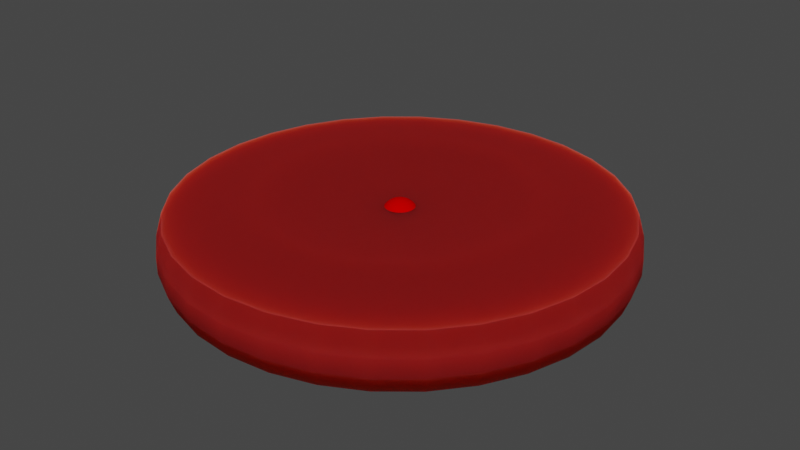 # Source: cushion.blend  (saved by Blender 3.0.42; exported with 4.5.12 LTS)
import bpy
from mathutils import Matrix  # noqa: F401  (used for matrix-valued properties, if any)

bpy.ops.wm.read_factory_settings(use_empty=True)
scene = bpy.context.scene
scene.name = 'Scene'

# ---- collections
col_collection = bpy.data.collections.new('Collection'); scene.collection.children.link(col_collection)

# ---- materials (node trees are filled in below, after node groups)
mat_material_001 = bpy.data.materials.new('Material.001')
mat_material_001.use_transparent_shadow = False
mat_material_002 = bpy.data.materials.new('Material.002')
mat_material_002.use_transparent_shadow = False

# ---- material node trees
mat_material_001.use_nodes = True; mat_material_001.node_tree.nodes.clear()
_N = mat_material_001.node_tree.nodes; _L = mat_material_001.node_tree.links
n0 = _N.new('ShaderNodeBsdfPrincipled'); n0.name = 'Principled BSDF'; n0.location = (10, 300)
n0.distribution = 'GGX'
n0.subsurface_method = 'RANDOM_WALK_SKIN'
n0.inputs[0].default_value = (0.2155, 0.007437, 0.007437, 1.0)
n0.inputs[2].default_value = 1.0
n0.inputs[3].default_value = 1.45
n0.inputs[8].default_value = 1.0
n0.inputs[10].default_value = 0.05091
n0.inputs[11].default_value = 1.01
n0.inputs[13].default_value = 0.06
n0.inputs[27].default_value = (0.0, 0.0, 0.0, 1.0)
n0.inputs[28].default_value = 1.0
n1 = _N.new('ShaderNodeOutputMaterial'); n1.name = 'Material Output'; n1.location = (300, 300)
_L.new(n0.outputs[0], n1.inputs[0])
n1.is_active_output = True
mat_material_002.use_nodes = True; mat_material_002.node_tree.nodes.clear()
_N = mat_material_002.node_tree.nodes; _L = mat_material_002.node_tree.links
n0 = _N.new('ShaderNodeBsdfPrincipled'); n0.name = 'Principled BSDF'; n0.location = (10, 300)
n0.distribution = 'GGX'
n0.subsurface_method = 'RANDOM_WALK_SKIN'
n0.inputs[0].default_value = (0.6504, 0.0, 0.0, 1.0)
n0.inputs[2].default_value = 1.0
n0.inputs[3].default_value = 1.45
n0.inputs[13].default_value = 0.0
n0.inputs[27].default_value = (0.0, 0.0, 0.0, 1.0)
n0.inputs[28].default_value = 1.0
n1 = _N.new('ShaderNodeOutputMaterial'); n1.name = 'Material Output'; n1.location = (300, 300)
_L.new(n0.outputs[0], n1.inputs[0])
n1.is_active_output = True

# ---- world
world_world = bpy.data.worlds.new('World'); scene.world = world_world
world_world.use_nodes = True; world_world.node_tree.nodes.clear()
_N = world_world.node_tree.nodes; _L = world_world.node_tree.links
n0 = _N.new('ShaderNodeOutputWorld'); n0.name = 'World Output'; n0.location = (300, 300)
n1 = _N.new('ShaderNodeBackground'); n1.name = 'Background'; n1.location = (10, 300)
n1.inputs[0].default_value = (0.05088, 0.05088, 0.05088, 1.0)
_L.new(n1.outputs[0], n0.inputs[0])
n0.is_active_output = True
world_world.color = (0.05088, 0.05088, 0.05088)
world_world.use_sun_shadow = False
world_world.sun_shadow_jitter_overblur = 0.0

# ---- meshes
me_cylinder = bpy.data.meshes.new('Cylinder')
me_cylinder.from_pydata([(0.0, 1.0, -1.0), (-1.514e-07, 0.06666, 0.9145), (0.1951, 0.9808, -1.0), (0.013, 0.06537, 0.9145), (0.3827, 0.9239, -1.0), (0.02551, 0.06158, 0.9145), (0.5556, 0.8315, -1.0), (0.03703, 0.05542, 0.9145), (0.7071, 0.7071, -1.0), (0.04713, 0.04713, 0.9145), (0.8315, 0.5556, -1.0), (0.05542, 0.03703, 0.9145), (0.9239, 0.3827, -1.0), (0.06158, 0.02551, 0.9145), (0.9808, 0.1951, -1.0), (0.06537, 0.013, 0.9145), (1.0, -4.371e-08, -1.0), (0.06666, -1.563e-07, 0.9145), (0.9808, -0.1951, -1.0), (0.06537, -0.013, 0.9145), (0.9239, -0.3827, -1.0), (0.06158, -0.02551, 0.9145), (0.8315, -0.5556, -1.0), (0.05542, -0.03703, 0.9145), (0.7071, -0.7071, -1.0), (0.04713, -0.04713, 0.9145), (0.5556, -0.8315, -1.0), (0.03703, -0.05542, 0.9145), (0.3827, -0.9239, -1.0), (0.02551, -0.06158, 0.9145), (0.1951, -0.9808, -1.0), (0.013, -0.06537, 0.9145), (-8.742e-08, -1.0, -1.0), (-1.537e-07, -0.06666, 0.9145), (-0.1951, -0.9808, -1.0), (-0.013, -0.06537, 0.9145), (-0.3827, -0.9239, -1.0), (-0.02551, -0.06158, 0.9145), (-0.5556, -0.8315, -1.0), (-0.03703, -0.05542, 0.9145), (-0.7071, -0.7071, -1.0), (-0.04713, -0.04713, 0.9145), (-0.8315, -0.5556, -1.0), (-0.05542, -0.03703, 0.9145), (-0.9239, -0.3827, -1.0), (-0.06158, -0.02551, 0.9145), (-0.9808, -0.1951, -1.0), (-0.06537, -0.013, 0.9145), (-1.0, 1.192e-08, -1.0), (-0.06666, -2.951e-10, 0.9145), (-0.9808, 0.1951, -1.0), (-0.06537, 0.013, 0.9145), (-0.9239, 0.3827, -1.0), (-0.06158, 0.02551, 0.9145), (-0.8315, 0.5556, -1.0), (-0.05542, 0.03703, 0.9145), (-0.7071, 0.7071, -1.0), (-0.04713, 0.04713, 0.9145), (-0.5556, 0.8315, -1.0), (-0.03703, 0.05542, 0.9145), (-0.3827, 0.9239, -1.0), (-0.02551, 0.06158, 0.9145), (-0.1951, 0.9808, -1.0), (-0.013, 0.06537, 0.9145), (0.1951, 0.9808, 1.0), (0.0, 1.0, 1.0), (0.3827, 0.9239, 1.0), (0.5556, 0.8315, 1.0), (0.7071, 0.7071, 1.0), (0.8315, 0.5556, 1.0), (0.9239, 0.3827, 1.0), (0.9808, 0.1951, 1.0), (1.0, -4.371e-08, 1.0), (0.9808, -0.1951, 1.0), (0.9239, -0.3827, 1.0), (0.8315, -0.5556, 1.0), (0.7071, -0.7071, 1.0), (0.5556, -0.8315, 1.0), (0.3827, -0.9239, 1.0), (0.1951, -0.9808, 1.0), (-8.742e-08, -1.0, 1.0), (-0.1951, -0.9808, 1.0), (-0.3827, -0.9239, 1.0), (-0.5556, -0.8315, 1.0), (-0.7071, -0.7071, 1.0), (-0.8315, -0.5556, 1.0), (-0.9239, -0.3827, 1.0), (-0.9808, -0.1951, 1.0), (-1.0, 1.192e-08, 1.0), (-0.9808, 0.1951, 1.0), (-0.9239, 0.3827, 1.0), (-0.8315, 0.5556, 1.0), (-0.7071, 0.7071, 1.0), (-0.5556, 0.8315, 1.0), (-0.3827, 0.9239, 1.0), (-0.1951, 0.9808, 1.0), (0.1951, 0.9808, 1.0), (0.0, 1.0, 1.0), (0.3827, 0.9239, 1.0), (0.5556, 0.8315, 1.0), (0.7071, 0.7071, 1.0), (0.8315, 0.5556, 1.0), (0.9239, 0.3827, 1.0), (0.9808, 0.1951, 1.0), (1.0, -4.371e-08, 1.0), (0.9808, -0.1951, 1.0), (0.9239, -0.3827, 1.0), (0.8315, -0.5556, 1.0), (0.7071, -0.7071, 1.0), (0.5556, -0.8315, 1.0), (0.3827, -0.9239, 1.0), (0.1951, -0.9808, 1.0), (-8.742e-08, -1.0, 1.0), (-0.1951, -0.9808, 1.0), (-0.3827, -0.9239, 1.0), (-0.5556, -0.8315, 1.0), (-0.7071, -0.7071, 1.0), (-0.8315, -0.5556, 1.0), (-0.9239, -0.3827, 1.0), (-0.9808, -0.1951, 1.0), (-1.0, 1.192e-08, 1.0), (-0.9808, 0.1951, 1.0), (-0.9239, 0.3827, 1.0), (-0.8315, 0.5556, 1.0), (-0.7071, 0.7071, 1.0), (-0.5556, 0.8315, 1.0), (-0.3827, 0.9239, 1.0), (-0.1951, 0.9808, 1.0), (0.1191, 0.599, 1.398), (-4.954e-08, 0.6107, 1.398), (0.2337, 0.5642, 1.398), (0.3393, 0.5078, 1.398), (0.4319, 0.4319, 1.398), (0.5078, 0.3393, 1.398), (0.5642, 0.2337, 1.398), (0.599, 0.1191, 1.398), (0.6107, -3.205e-08, 1.398), (0.599, -0.1191, 1.398), (0.5642, -0.2337, 1.398), (0.5078, -0.3393, 1.398), (0.4319, -0.4319, 1.398), (0.3393, -0.5078, 1.398), (0.2337, -0.5642, 1.398), (0.1191, -0.599, 1.398), (-6.411e-08, -0.6107, 1.398), (-0.1191, -0.599, 1.398), (-0.2337, -0.5642, 1.398), (-0.3393, -0.5078, 1.398), (-0.4319, -0.4319, 1.398), (-0.5078, -0.3393, 1.398), (-0.5642, -0.2337, 1.398), (-0.599, -0.1191, 1.398), (-0.6107, 1.192e-08, 1.398), (-0.599, 0.1191, 1.398), (-0.5642, 0.2337, 1.398), (-0.5078, 0.3393, 1.398), (-0.4319, 0.4319, 1.398), (-0.3393, 0.5078, 1.398), (-0.2337, 0.5642, 1.398), (-0.1191, 0.599, 1.398), (1.519e-08, 1.03, -0.3865), (0.2009, 1.01, -0.3865), (0.3942, 0.9516, -0.3865), (0.5722, 0.8564, -0.3865), (0.7283, 0.7283, -0.3865), (0.8564, 0.5722, -0.3865), (0.9516, 0.3942, -0.3865), (1.01, 0.2009, -0.3865), (1.03, -4.49e-08, -0.3865), (1.01, -0.2009, -0.3865), (0.9516, -0.3942, -0.3865), (0.8564, -0.5722, -0.3865), (0.7283, -0.7283, -0.3865), (0.5722, -0.8564, -0.3865), (0.3942, -0.9516, -0.3865), (0.2009, -1.01, -0.3865), (-1.047e-07, -1.03, -0.3865), (-0.2009, -1.01, -0.3865), (-0.3942, -0.9516, -0.3865), (-0.5722, -0.8564, -0.3865), (-0.7283, -0.7283, -0.3865), (-0.8564, -0.5722, -0.3865), (-0.9516, -0.3942, -0.3865), (-1.01, -0.2009, -0.3865), (-1.03, 1.241e-08, -0.3865), (-1.01, 0.2009, -0.3865), (-0.9516, 0.3942, -0.3865), (-0.8564, 0.5722, -0.3865), (-0.7283, 0.7283, -0.3865), (-0.5722, 0.8564, -0.3865), (-0.3942, 0.9516, -0.3865), (-0.2009, 1.01, -0.3865), (1.519e-08, 1.03, 0.1917), (0.2009, 1.01, 0.1917), (0.3942, 0.9516, 0.1917), (0.5722, 0.8564, 0.1917), (0.7283, 0.7283, 0.1917), (0.8564, 0.5722, 0.1917), (0.9516, 0.3942, 0.1917), (1.01, 0.2009, 0.1917), (1.03, -4.49e-08, 0.1917), (1.01, -0.2009, 0.1917), (0.9516, -0.3942, 0.1917), (0.8564, -0.5722, 0.1917), (0.7283, -0.7283, 0.1917), (0.5722, -0.8564, 0.1917), (0.3942, -0.9516, 0.1917), (0.2009, -1.01, 0.1917), (-1.047e-07, -1.03, 0.1917), (-0.2009, -1.01, 0.1917), (-0.3942, -0.9516, 0.1917), (-0.5722, -0.8564, 0.1917), (-0.7283, -0.7283, 0.1917), (-0.8564, -0.5722, 0.1917), (-0.9516, -0.3942, 0.1917), (-1.01, -0.2009, 0.1917), (-1.03, 1.241e-08, 0.1917), (-1.01, 0.2009, 0.1917), (-0.9516, 0.3942, 0.1917), (-0.8564, 0.5722, 0.1917), (-0.7283, 0.7283, 0.1917), (-0.5722, 0.8564, 0.1917), (-0.3942, 0.9516, 0.1917), (-0.2009, 1.01, 0.1917)], [], [(192, 65, 64, 193), (193, 64, 66, 194), (194, 66, 67, 195), (195, 67, 68, 196), (196, 68, 69, 197), (197, 69, 70, 198), (198, 70, 71, 199), (199, 71, 72, 200), (200, 72, 73, 201), (201, 73, 74, 202), (202, 74, 75, 203), (203, 75, 76, 204), (204, 76, 77, 205), (205, 77, 78, 206), (206, 78, 79, 207), (207, 79, 80, 208), (208, 80, 81, 209), (209, 81, 82, 210), (210, 82, 83, 211), (211, 83, 84, 212), (212, 84, 85, 213), (213, 85, 86, 214), (214, 86, 87, 215), (215, 87, 88, 216), (216, 88, 89, 217), (217, 89, 90, 218), (218, 90, 91, 219), (219, 91, 92, 220), (220, 92, 93, 221), (221, 93, 94, 222), (3, 1, 63, 61, 59, 57, 55, 53, 51, 49, 47, 45, 43, 41, 39, 37, 35, 33, 31, 29, 27, 25, 23, 21, 19, 17, 15, 13, 11, 9, 7, 5), (222, 94, 95, 223), (223, 95, 65, 192), (0, 2, 4, 6, 8, 10, 12, 14, 16, 18, 20, 22, 24, 26, 28, 30, 32, 34, 36, 38, 40, 42, 44, 46, 48, 50, 52, 54, 56, 58, 60, 62), (97, 96, 64, 65), (96, 98, 66, 64), (98, 99, 67, 66), (99, 100, 68, 67), (100, 101, 69, 68), (101, 102, 70, 69), (102, 103, 71, 70), (103, 104, 72, 71), (104, 105, 73, 72), (105, 106, 74, 73), (106, 107, 75, 74), (107, 108, 76, 75), (108, 109, 77, 76), (109, 110, 78, 77), (110, 111, 79, 78), (111, 112, 80, 79), (112, 113, 81, 80), (113, 114, 82, 81), (114, 115, 83, 82), (115, 116, 84, 83), (116, 117, 85, 84), (117, 118, 86, 85), (118, 119, 87, 86), (119, 120, 88, 87), (120, 121, 89, 88), (121, 122, 90, 89), (122, 123, 91, 90), (123, 124, 92, 91), (124, 125, 93, 92), (125, 126, 94, 93), (126, 127, 95, 94), (127, 97, 65, 95), (129, 128, 96, 97), (128, 130, 98, 96), (130, 131, 99, 98), (131, 132, 100, 99), (132, 133, 101, 100), (133, 134, 102, 101), (134, 135, 103, 102), (135, 136, 104, 103), (136, 137, 105, 104), (137, 138, 106, 105), (138, 139, 107, 106), (139, 140, 108, 107), (140, 141, 109, 108), (141, 142, 110, 109), (142, 143, 111, 110), (143, 144, 112, 111), (144, 145, 113, 112), (145, 146, 114, 113), (146, 147, 115, 114), (147, 148, 116, 115), (148, 149, 117, 116), (149, 150, 118, 117), (150, 151, 119, 118), (151, 152, 120, 119), (152, 153, 121, 120), (153, 154, 122, 121), (154, 155, 123, 122), (155, 156, 124, 123), (156, 157, 125, 124), (157, 158, 126, 125), (158, 159, 127, 126), (159, 129, 97, 127), (1, 3, 128, 129), (3, 5, 130, 128), (5, 7, 131, 130), (7, 9, 132, 131), (9, 11, 133, 132), (11, 13, 134, 133), (13, 15, 135, 134), (15, 17, 136, 135), (17, 19, 137, 136), (19, 21, 138, 137), (21, 23, 139, 138), (23, 25, 140, 139), (25, 27, 141, 140), (27, 29, 142, 141), (29, 31, 143, 142), (31, 33, 144, 143), (33, 35, 145, 144), (35, 37, 146, 145), (37, 39, 147, 146), (39, 41, 148, 147), (41, 43, 149, 148), (43, 45, 150, 149), (45, 47, 151, 150), (47, 49, 152, 151), (49, 51, 153, 152), (51, 53, 154, 153), (53, 55, 155, 154), (55, 57, 156, 155), (57, 59, 157, 156), (59, 61, 158, 157), (61, 63, 159, 158), (63, 1, 129, 159), (62, 191, 160, 0), (60, 190, 191, 62), (58, 189, 190, 60), (56, 188, 189, 58), (54, 187, 188, 56), (52, 186, 187, 54), (50, 185, 186, 52), (48, 184, 185, 50), (46, 183, 184, 48), (44, 182, 183, 46), (42, 181, 182, 44), (40, 180, 181, 42), (38, 179, 180, 40), (36, 178, 179, 38), (34, 177, 178, 36), (32, 176, 177, 34), (30, 175, 176, 32), (28, 174, 175, 30), (26, 173, 174, 28), (24, 172, 173, 26), (22, 171, 172, 24), (20, 170, 171, 22), (18, 169, 170, 20), (16, 168, 169, 18), (14, 167, 168, 16), (12, 166, 167, 14), (10, 165, 166, 12), (8, 164, 165, 10), (6, 163, 164, 8), (4, 162, 163, 6), (2, 161, 162, 4), (0, 160, 161, 2), (191, 223, 192, 160), (190, 222, 223, 191), (189, 221, 222, 190), (188, 220, 221, 189), (187, 219, 220, 188), (186, 218, 219, 187), (185, 217, 218, 186), (184, 216, 217, 185), (183, 215, 216, 184), (182, 214, 215, 183), (181, 213, 214, 182), (180, 212, 213, 181), (179, 211, 212, 180), (178, 210, 211, 179), (177, 209, 210, 178), (176, 208, 209, 177), (175, 207, 208, 176), (174, 206, 207, 175), (173, 205, 206, 174), (172, 204, 205, 173), (171, 203, 204, 172), (170, 202, 203, 171), (169, 201, 202, 170), (168, 200, 201, 169), (167, 199, 200, 168), (166, 198, 199, 167), (165, 197, 198, 166), (164, 196, 197, 165), (163, 195, 196, 164), (162, 194, 195, 163), (161, 193, 194, 162), (160, 192, 193, 161)])
me_cylinder.polygons.foreach_set('use_smooth', [True] * 194)
_uv = me_cylinder.uv_layers.new(name='UVMap')
_uv.uv.foreach_set('vector', [1.0, 0.7979, 1.0, 1.0, 0.9688, 1.0, 0.9687, 0.7979, 0.9687, 0.7979, 0.9688, 1.0, 0.9375, 1.0, 0.9375, 0.7979, 0.9375, 0.7979, 0.9375, 1.0, 0.9062, 1.0, 0.9062, 0.7979, 0.9062, 0.7979, 0.9062, 1.0, 0.875, 1.0, 0.875, 0.7979, 0.875, 0.7979, 0.875, 1.0, 0.8438, 1.0, 0.8438, 0.7979, 0.8438, 0.7979, 0.8438, 1.0, 0.8125, 1.0, 0.8125, 0.7979, 0.8125, 0.7979, 0.8125, 1.0, 0.7812, 1.0, 0.7812, 0.7979, 0.7812, 0.7979, 0.7812, 1.0, 0.75, 1.0, 0.75, 0.7979, 0.75, 0.7979, 0.75, 1.0, 0.7188, 1.0, 0.7188, 0.7979, 0.7188, 0.7979, 0.7188, 1.0, 0.6875, 1.0, 0.6875, 0.7979, 0.6875, 0.7979, 0.6875, 1.0, 0.6562, 1.0, 0.6562, 0.7979, 0.6562, 0.7979, 0.6562, 1.0, 0.625, 1.0, 0.625, 0.7979, 0.625, 0.7979, 0.625, 1.0, 0.5938, 1.0, 0.5938, 0.7979, 0.5938, 0.7979, 0.5938, 1.0, 0.5625, 1.0, 0.5625, 0.7979, 0.5625, 0.7979, 0.5625, 1.0, 0.5312, 1.0, 0.5312, 0.7979, 0.5312, 0.7979, 0.5312, 1.0, 0.5, 1.0, 0.5, 0.7979, 0.5, 0.7979, 0.5, 1.0, 0.4688, 1.0, 0.4688, 0.7979, 0.4688, 0.7979, 0.4688, 1.0, 0.4375, 1.0, 0.4375, 0.7979, 0.4375, 0.7979, 0.4375, 1.0, 0.4062, 1.0, 0.4062, 0.7979, 0.4062, 0.7979, 0.4062, 1.0, 0.375, 1.0, 0.375, 0.7979, 0.375, 0.7979, 0.375, 1.0, 0.3438, 1.0, 0.3438, 0.7979, 0.3438, 0.7979, 0.3438, 1.0, 0.3125, 1.0, 0.3125, 0.7979, 0.3125, 0.7979, 0.3125, 1.0, 0.2812, 1.0, 0.2812, 0.7979, 0.2812, 0.7979, 0.2812, 1.0, 0.25, 1.0, 0.25, 0.7979, 0.25, 0.7979, 0.25, 1.0, 0.2188, 1.0, 0.2188, 0.7979, 0.2188, 0.7979, 0.2188, 1.0, 0.1875, 1.0, 0.1875, 0.7979, 0.1875, 0.7979, 0.1875, 1.0, 0.1562, 1.0, 0.1562, 0.7979, 0.1562, 0.7979, 0.1562, 1.0, 0.125, 1.0, 0.125, 0.7979, 0.125, 0.7979, 0.125, 1.0, 0.09375, 1.0, 0.09375, 0.7979, 0.09375, 0.7979, 0.09375, 1.0, 0.0625, 1.0, 0.0625, 0.7979, 0.2531, 0.2657, 0.25, 0.266, 0.2469, 0.2657, 0.2439, 0.2648, 0.2411, 0.2633, 0.2387, 0.2613, 0.2367, 0.2589, 0.2352, 0.2561, 0.2343, 0.2531, 0.234, 0.25, 0.2343, 0.2469, 0.2352, 0.2439, 0.2367, 0.2411, 0.2387, 0.2387, 0.2411, 0.2367, 0.2439, 0.2352, 0.2469, 0.2343, 0.25, 0.234, 0.2531, 0.2343, 0.2561, 0.2352, 0.2589, 0.2367, 0.2613, 0.2387, 0.2633, 0.2411, 0.2648, 0.2439, 0.2657, 0.2469, 0.266, 0.25, 0.2657, 0.2531, 0.2648, 0.2561, 0.2633, 0.2589, 0.2613, 0.2613, 0.2589, 0.2633, 0.2561, 0.2648, 0.0625, 0.7979, 0.0625, 1.0, 0.03125, 1.0, 0.03125, 0.7979, 0.03125, 0.7979, 0.03125, 1.0, 0.0, 1.0, 0.0, 0.7979, 0.75, 0.49, 0.7968, 0.4854, 0.8418, 0.4717, 0.8833, 0.4496, 0.9197, 0.4197, 0.9496, 0.3833, 0.9717, 0.3418, 0.9854, 0.2968, 0.99, 0.25, 0.9854, 0.2032, 0.9717, 0.1582, 0.9496, 0.1167, 0.9197, 0.08029, 0.8833, 0.05045, 0.8418, 0.02827, 0.7968, 0.01461, 0.75, 0.01, 0.7032, 0.01461, 0.6582, 0.02827, 0.6167, 0.05045, 0.5803, 0.08029, 0.5504, 0.1167, 0.5283, 0.1582, 0.5146, 0.2032, 0.51, 0.25, 0.5146, 0.2968, 0.5283, 0.3418, 0.5504, 0.3833, 0.5803, 0.4197, 0.6167, 0.4496, 0.6582, 0.4717, 0.7032, 0.4854, 0.25, 0.49, 0.2968, 0.4854, 0.2968, 0.4854, 0.25, 0.49, 0.2968, 0.4854, 0.3418, 0.4717, 0.3418, 0.4717, 0.2968, 0.4854, 0.3418, 0.4717, 0.3833, 0.4496, 0.3833, 0.4496, 0.3418, 0.4717, 0.3833, 0.4496, 0.4197, 0.4197, 0.4197, 0.4197, 0.3833, 0.4496, 0.4197, 0.4197, 0.4496, 0.3833, 0.4496, 0.3833, 0.4197, 0.4197, 0.4496, 0.3833, 0.4717, 0.3418, 0.4717, 0.3418, 0.4496, 0.3833, 0.4717, 0.3418, 0.4854, 0.2968, 0.4854, 0.2968, 0.4717, 0.3418, 0.4854, 0.2968, 0.49, 0.25, 0.49, 0.25, 0.4854, 0.2968, 0.49, 0.25, 0.4854, 0.2032, 0.4854, 0.2032, 0.49, 0.25, 0.4854, 0.2032, 0.4717, 0.1582, 0.4717, 0.1582, 0.4854, 0.2032, 0.4717, 0.1582, 0.4496, 0.1167, 0.4496, 0.1167, 0.4717, 0.1582, 0.4496, 0.1167, 0.4197, 0.08029, 0.4197, 0.08029, 0.4496, 0.1167, 0.4197, 0.08029, 0.3833, 0.05045, 0.3833, 0.05045, 0.4197, 0.08029, 0.3833, 0.05045, 0.3418, 0.02827, 0.3418, 0.02827, 0.3833, 0.05045, 0.3418, 0.02827, 0.2968, 0.01461, 0.2968, 0.01461, 0.3418, 0.02827, 0.2968, 0.01461, 0.25, 0.01, 0.25, 0.01, 0.2968, 0.01461, 0.25, 0.01, 0.2032, 0.01461, 0.2032, 0.01461, 0.25, 0.01, 0.2032, 0.01461, 0.1582, 0.02827, 0.1582, 0.02827, 0.2032, 0.01461, 0.1582, 0.02827, 0.1167, 0.05045, 0.1167, 0.05045, 0.1582, 0.02827, 0.1167, 0.05045, 0.08029, 0.08029, 0.08029, 0.08029, 0.1167, 0.05045, 0.08029, 0.08029, 0.05045, 0.1167, 0.05045, 0.1167, 0.08029, 0.08029, 0.05045, 0.1167, 0.02827, 0.1582, 0.02827, 0.1582, 0.05045, 0.1167, 0.02827, 0.1582, 0.01461, 0.2032, 0.01461, 0.2032, 0.02827, 0.1582, 0.01461, 0.2032, 0.01, 0.25, 0.01, 0.25, 0.01461, 0.2032, 0.01, 0.25, 0.01461, 0.2968, 0.01461, 0.2968, 0.01, 0.25, 0.01461, 0.2968, 0.02827, 0.3418, 0.02827, 0.3418, 0.01461, 0.2968, 0.02827, 0.3418, 0.05045, 0.3833, 0.05045, 0.3833, 0.02827, 0.3418, 0.05045, 0.3833, 0.08029, 0.4197, 0.08029, 0.4197, 0.05045, 0.3833, 0.08029, 0.4197, 0.1167, 0.4496, 0.1167, 0.4496, 0.08029, 0.4197, 0.1167, 0.4496, 0.1582, 0.4717, 0.1582, 0.4717, 0.1167, 0.4496, 0.1582, 0.4717, 0.2032, 0.4854, 0.2032, 0.4854, 0.1582, 0.4717, 0.2032, 0.4854, 0.25, 0.49, 0.25, 0.49, 0.2032, 0.4854, 0.25, 0.3966, 0.2786, 0.3938, 0.2968, 0.4854, 0.25, 0.49, 0.2786, 0.3938, 0.3061, 0.3854, 0.3418, 0.4717, 0.2968, 0.4854, 0.3061, 0.3854, 0.3314, 0.3719, 0.3833, 0.4496, 0.3418, 0.4717, 0.3314, 0.3719, 0.3536, 0.3536, 0.4197, 0.4197, 0.3833, 0.4496, 0.3536, 0.3536, 0.3719, 0.3314, 0.4496, 0.3833, 0.4197, 0.4197, 0.3719, 0.3314, 0.3854, 0.3061, 0.4717, 0.3418, 0.4496, 0.3833, 0.3854, 0.3061, 0.3938, 0.2786, 0.4854, 0.2968, 0.4717, 0.3418, 0.3938, 0.2786, 0.3966, 0.25, 0.49, 0.25, 0.4854, 0.2968, 0.3966, 0.25, 0.3938, 0.2214, 0.4854, 0.2032, 0.49, 0.25, 0.3938, 0.2214, 0.3854, 0.1939, 0.4717, 0.1582, 0.4854, 0.2032, 0.3854, 0.1939, 0.3719, 0.1686, 0.4496, 0.1167, 0.4717, 0.1582, 0.3719, 0.1686, 0.3536, 0.1464, 0.4197, 0.08029, 0.4496, 0.1167, 0.3536, 0.1464, 0.3314, 0.1281, 0.3833, 0.05045, 0.4197, 0.08029, 0.3314, 0.1281, 0.3061, 0.1146, 0.3418, 0.02827, 0.3833, 0.05045, 0.3061, 0.1146, 0.2786, 0.1062, 0.2968, 0.01461, 0.3418, 0.02827, 0.2786, 0.1062, 0.25, 0.1034, 0.25, 0.01, 0.2968, 0.01461, 0.25, 0.1034, 0.2214, 0.1062, 0.2032, 0.01461, 0.25, 0.01, 0.2214, 0.1062, 0.1939, 0.1146, 0.1582, 0.02827, 0.2032, 0.01461, 0.1939, 0.1146, 0.1686, 0.1281, 0.1167, 0.05045, 0.1582, 0.02827, 0.1686, 0.1281, 0.1464, 0.1464, 0.08029, 0.08029, 0.1167, 0.05045, 0.1464, 0.1464, 0.1281, 0.1686, 0.05045, 0.1167, 0.08029, 0.08029, 0.1281, 0.1686, 0.1146, 0.1939, 0.02827, 0.1582, 0.05045, 0.1167, 0.1146, 0.1939, 0.1062, 0.2214, 0.01461, 0.2032, 0.02827, 0.1582, 0.1062, 0.2214, 0.1034, 0.25, 0.01, 0.25, 0.01461, 0.2032, 0.1034, 0.25, 0.1062, 0.2786, 0.01461, 0.2968, 0.01, 0.25, 0.1062, 0.2786, 0.1146, 0.3061, 0.02827, 0.3418, 0.01461, 0.2968, 0.1146, 0.3061, 0.1281, 0.3314, 0.05045, 0.3833, 0.02827, 0.3418, 0.1281, 0.3314, 0.1464, 0.3536, 0.08029, 0.4197, 0.05045, 0.3833, 0.1464, 0.3536, 0.1686, 0.3719, 0.1167, 0.4496, 0.08029, 0.4197, 0.1686, 0.3719, 0.1939, 0.3854, 0.1582, 0.4717, 0.1167, 0.4496, 0.1939, 0.3854, 0.2214, 0.3938, 0.2032, 0.4854, 0.1582, 0.4717, 0.2214, 0.3938, 0.25, 0.3966, 0.25, 0.49, 0.2032, 0.4854, 0.25, 0.266, 0.2531, 0.2657, 0.2786, 0.3938, 0.25, 0.3966, 0.2531, 0.2657, 0.2561, 0.2648, 0.3061, 0.3854, 0.2786, 0.3938, 0.2561, 0.2648, 0.2589, 0.2633, 0.3314, 0.3719, 0.3061, 0.3854, 0.2589, 0.2633, 0.2613, 0.2613, 0.3536, 0.3536, 0.3314, 0.3719, 0.2613, 0.2613, 0.2633, 0.2589, 0.3719, 0.3314, 0.3536, 0.3536, 0.2633, 0.2589, 0.2648, 0.2561, 0.3854, 0.3061, 0.3719, 0.3314, 0.2648, 0.2561, 0.2657, 0.2531, 0.3938, 0.2786, 0.3854, 0.3061, 0.2657, 0.2531, 0.266, 0.25, 0.3966, 0.25, 0.3938, 0.2786, 0.266, 0.25, 0.2657, 0.2469, 0.3938, 0.2214, 0.3966, 0.25, 0.2657, 0.2469, 0.2648, 0.2439, 0.3854, 0.1939, 0.3938, 0.2214, 0.2648, 0.2439, 0.2633, 0.2411, 0.3719, 0.1686, 0.3854, 0.1939, 0.2633, 0.2411, 0.2613, 0.2387, 0.3536, 0.1464, 0.3719, 0.1686, 0.2613, 0.2387, 0.2589, 0.2367, 0.3314, 0.1281, 0.3536, 0.1464, 0.2589, 0.2367, 0.2561, 0.2352, 0.3061, 0.1146, 0.3314, 0.1281, 0.2561, 0.2352, 0.2531, 0.2343, 0.2786, 0.1062, 0.3061, 0.1146, 0.2531, 0.2343, 0.25, 0.234, 0.25, 0.1034, 0.2786, 0.1062, 0.25, 0.234, 0.2469, 0.2343, 0.2214, 0.1062, 0.25, 0.1034, 0.2469, 0.2343, 0.2439, 0.2352, 0.1939, 0.1146, 0.2214, 0.1062, 0.2439, 0.2352, 0.2411, 0.2367, 0.1686, 0.1281, 0.1939, 0.1146, 0.2411, 0.2367, 0.2387, 0.2387, 0.1464, 0.1464, 0.1686, 0.1281, 0.2387, 0.2387, 0.2367, 0.2411, 0.1281, 0.1686, 0.1464, 0.1464, 0.2367, 0.2411, 0.2352, 0.2439, 0.1146, 0.1939, 0.1281, 0.1686, 0.2352, 0.2439, 0.2343, 0.2469, 0.1062, 0.2214, 0.1146, 0.1939, 0.2343, 0.2469, 0.234, 0.25, 0.1034, 0.25, 0.1062, 0.2214, 0.234, 0.25, 0.2343, 0.2531, 0.1062, 0.2786, 0.1034, 0.25, 0.2343, 0.2531, 0.2352, 0.2561, 0.1146, 0.3061, 0.1062, 0.2786, 0.2352, 0.2561, 0.2367, 0.2589, 0.1281, 0.3314, 0.1146, 0.3061, 0.2367, 0.2589, 0.2387, 0.2613, 0.1464, 0.3536, 0.1281, 0.3314, 0.2387, 0.2613, 0.2411, 0.2633, 0.1686, 0.3719, 0.1464, 0.3536, 0.2411, 0.2633, 0.2439, 0.2648, 0.1939, 0.3854, 0.1686, 0.3719, 0.2439, 0.2648, 0.2469, 0.2657, 0.2214, 0.3938, 0.1939, 0.3854, 0.2469, 0.2657, 0.25, 0.266, 0.25, 0.3966, 0.2214, 0.3938, 0.03125, 0.5, 0.03125, 0.6534, 0.0, 0.6534, 0.0, 0.5, 0.0625, 0.5, 0.0625, 0.6534, 0.03125, 0.6534, 0.03125, 0.5, 0.09375, 0.5, 0.09375, 0.6534, 0.0625, 0.6534, 0.0625, 0.5, 0.125, 0.5, 0.125, 0.6534, 0.09375, 0.6534, 0.09375, 0.5, 0.1562, 0.5, 0.1562, 0.6534, 0.125, 0.6534, 0.125, 0.5, 0.1875, 0.5, 0.1875, 0.6534, 0.1562, 0.6534, 0.1562, 0.5, 0.2188, 0.5, 0.2188, 0.6534, 0.1875, 0.6534, 0.1875, 0.5, 0.25, 0.5, 0.25, 0.6534, 0.2188, 0.6534, 0.2188, 0.5, 0.2812, 0.5, 0.2812, 0.6534, 0.25, 0.6534, 0.25, 0.5, 0.3125, 0.5, 0.3125, 0.6534, 0.2812, 0.6534, 0.2812, 0.5, 0.3438, 0.5, 0.3438, 0.6534, 0.3125, 0.6534, 0.3125, 0.5, 0.375, 0.5, 0.375, 0.6534, 0.3438, 0.6534, 0.3438, 0.5, 0.4062, 0.5, 0.4062, 0.6534, 0.375, 0.6534, 0.375, 0.5, 0.4375, 0.5, 0.4375, 0.6534, 0.4062, 0.6534, 0.4062, 0.5, 0.4688, 0.5, 0.4688, 0.6534, 0.4375, 0.6534, 0.4375, 0.5, 0.5, 0.5, 0.5, 0.6534, 0.4688, 0.6534, 0.4688, 0.5, 0.5312, 0.5, 0.5312, 0.6534, 0.5, 0.6534, 0.5, 0.5, 0.5625, 0.5, 0.5625, 0.6534, 0.5312, 0.6534, 0.5312, 0.5, 0.5938, 0.5, 0.5938, 0.6534, 0.5625, 0.6534, 0.5625, 0.5, 0.625, 0.5, 0.625, 0.6534, 0.5938, 0.6534, 0.5938, 0.5, 0.6562, 0.5, 0.6562, 0.6534, 0.625, 0.6534, 0.625, 0.5, 0.6875, 0.5, 0.6875, 0.6534, 0.6562, 0.6534, 0.6562, 0.5, 0.7188, 0.5, 0.7188, 0.6534, 0.6875, 0.6534, 0.6875, 0.5, 0.75, 0.5, 0.75, 0.6534, 0.7188, 0.6534, 0.7188, 0.5, 0.7812, 0.5, 0.7812, 0.6534, 0.75, 0.6534, 0.75, 0.5, 0.8125, 0.5, 0.8125, 0.6534, 0.7812, 0.6534, 0.7812, 0.5, 0.8438, 0.5, 0.8438, 0.6534, 0.8125, 0.6534, 0.8125, 0.5, 0.875, 0.5, 0.875, 0.6534, 0.8438, 0.6534, 0.8438, 0.5, 0.9062, 0.5, 0.9062, 0.6534, 0.875, 0.6534, 0.875, 0.5, 0.9375, 0.5, 0.9375, 0.6534, 0.9062, 0.6534, 0.9062, 0.5, 0.9688, 0.5, 0.9688, 0.6534, 0.9375, 0.6534, 0.9375, 0.5, 1.0, 0.5, 1.0, 0.6534, 0.9688, 0.6534, 0.9688, 0.5, 0.03125, 0.6534, 0.03125, 0.7979, 0.0, 0.7979, 0.0, 0.6534, 0.0625, 0.6534, 0.0625, 0.7979, 0.03125, 0.7979, 0.03125, 0.6534, 0.09375, 0.6534, 0.09375, 0.7979, 0.0625, 0.7979, 0.0625, 0.6534, 0.125, 0.6534, 0.125, 0.7979, 0.09375, 0.7979, 0.09375, 0.6534, 0.1562, 0.6534, 0.1562, 0.7979, 0.125, 0.7979, 0.125, 0.6534, 0.1875, 0.6534, 0.1875, 0.7979, 0.1562, 0.7979, 0.1562, 0.6534, 0.2188, 0.6534, 0.2188, 0.7979, 0.1875, 0.7979, 0.1875, 0.6534, 0.25, 0.6534, 0.25, 0.7979, 0.2188, 0.7979, 0.2188, 0.6534, 0.2812, 0.6534, 0.2812, 0.7979, 0.25, 0.7979, 0.25, 0.6534, 0.3125, 0.6534, 0.3125, 0.7979, 0.2812, 0.7979, 0.2812, 0.6534, 0.3438, 0.6534, 0.3438, 0.7979, 0.3125, 0.7979, 0.3125, 0.6534, 0.375, 0.6534, 0.375, 0.7979, 0.3438, 0.7979, 0.3438, 0.6534, 0.4062, 0.6534, 0.4062, 0.7979, 0.375, 0.7979, 0.375, 0.6534, 0.4375, 0.6534, 0.4375, 0.7979, 0.4062, 0.7979, 0.4062, 0.6534, 0.4688, 0.6534, 0.4688, 0.7979, 0.4375, 0.7979, 0.4375, 0.6534, 0.5, 0.6534, 0.5, 0.7979, 0.4688, 0.7979, 0.4688, 0.6534, 0.5312, 0.6534, 0.5312, 0.7979, 0.5, 0.7979, 0.5, 0.6534, 0.5625, 0.6534, 0.5625, 0.7979, 0.5312, 0.7979, 0.5312, 0.6534, 0.5938, 0.6534, 0.5938, 0.7979, 0.5625, 0.7979, 0.5625, 0.6534, 0.625, 0.6534, 0.625, 0.7979, 0.5938, 0.7979, 0.5938, 0.6534, 0.6562, 0.6534, 0.6562, 0.7979, 0.625, 0.7979, 0.625, 0.6534, 0.6875, 0.6534, 0.6875, 0.7979, 0.6562, 0.7979, 0.6562, 0.6534, 0.7188, 0.6534, 0.7188, 0.7979, 0.6875, 0.7979, 0.6875, 0.6534, 0.75, 0.6534, 0.75, 0.7979, 0.7188, 0.7979, 0.7188, 0.6534, 0.7812, 0.6534, 0.7812, 0.7979, 0.75, 0.7979, 0.75, 0.6534, 0.8125, 0.6534, 0.8125, 0.7979, 0.7812, 0.7979, 0.7812, 0.6534, 0.8438, 0.6534, 0.8438, 0.7979, 0.8125, 0.7979, 0.8125, 0.6534, 0.875, 0.6534, 0.875, 0.7979, 0.8438, 0.7979, 0.8438, 0.6534, 0.9062, 0.6534, 0.9062, 0.7979, 0.875, 0.7979, 0.875, 0.6534, 0.9375, 0.6534, 0.9375, 0.7979, 0.9062, 0.7979, 0.9062, 0.6534, 0.9688, 0.6534, 0.9687, 0.7979, 0.9375, 0.7979, 0.9375, 0.6534, 1.0, 0.6534, 1.0, 0.7979, 0.9687, 0.7979, 0.9688, 0.6534])
me_cylinder.materials.append(mat_material_001)
me_cylinder.use_remesh_fix_poles = True
me_cylinder.use_remesh_preserve_attributes = False
me_cylinder.update()
me_sphere = bpy.data.meshes.new('Sphere')
me_sphere.from_pydata([(0.0, 0.1951, 0.9808), (0.0, 0.3827, 0.9239), (0.0, 0.5556, 0.8315), (0.0, 0.7071, 0.7071), (0.0, 0.8315, 0.5556), (0.03806, 0.1913, 0.9808), (0.07466, 0.3753, 0.9239), (0.1084, 0.5449, 0.8315), (0.1379, 0.6935, 0.7071), (0.1622, 0.8155, 0.5556), (0.07466, 0.1802, 0.9808), (0.1464, 0.3536, 0.9239), (0.2126, 0.5133, 0.8315), (0.2706, 0.6533, 0.7071), (0.3182, 0.7682, 0.5556), (0.1084, 0.1622, 0.9808), (0.2126, 0.3182, 0.9239), (0.3087, 0.4619, 0.8315), (0.3928, 0.5879, 0.7071), (0.4619, 0.6913, 0.5556), (0.1379, 0.1379, 0.9808), (0.2706, 0.2706, 0.9239), (0.3928, 0.3928, 0.8315), (0.5, 0.5, 0.7071), (0.5879, 0.5879, 0.5556), (0.1622, 0.1084, 0.9808), (0.3182, 0.2126, 0.9239), (0.4619, 0.3087, 0.8315), (0.5879, 0.3928, 0.7071), (0.6913, 0.4619, 0.5556), (0.1802, 0.07466, 0.9808), (0.3536, 0.1464, 0.9239), (0.5133, 0.2126, 0.8315), (0.6533, 0.2706, 0.7071), (0.7682, 0.3182, 0.5556), (0.1913, 0.03806, 0.9808), (0.3753, 0.07466, 0.9239), (0.5449, 0.1084, 0.8315), (0.6935, 0.1379, 0.7071), (0.8155, 0.1622, 0.5556), (0.1951, -6.874e-08, 0.9808), (0.3827, -1.209e-07, 0.9239), (0.5556, -1.134e-07, 0.8315), (0.7071, -4.638e-08, 0.7071), (0.8315, -9.109e-08, 0.5556), (0.1913, -0.03806, 0.9808), (0.3753, -0.07466, 0.9239), (0.5449, -0.1084, 0.8315), (0.6935, -0.1379, 0.7071), (0.8155, -0.1622, 0.5556), (0.1802, -0.07466, 0.9808), (0.3536, -0.1464, 0.9239), (0.5133, -0.2126, 0.8315), (0.6533, -0.2706, 0.7071), (0.7682, -0.3182, 0.5556), (0.1622, -0.1084, 0.9808), (0.3182, -0.2126, 0.9239), (0.4619, -0.3087, 0.8315), (0.5879, -0.3928, 0.7071), (0.6913, -0.4619, 0.5556), (0.1379, -0.1379, 0.9808), (0.2706, -0.2706, 0.9239), (0.3928, -0.3928, 0.8315), (0.5, -0.5, 0.7071), (0.5879, -0.5879, 0.5556), (0.1084, -0.1622, 0.9808), (0.2126, -0.3182, 0.9239), (0.3087, -0.4619, 0.8315), (0.3928, -0.5879, 0.7071), (0.4619, -0.6913, 0.5556), (0.07466, -0.1802, 0.9808), (0.1464, -0.3536, 0.9239), (0.2126, -0.5133, 0.8315), (0.2706, -0.6533, 0.7071), (0.3182, -0.7682, 0.5556), (0.03806, -0.1913, 0.9808), (0.07466, -0.3753, 0.9239), (0.1084, -0.5449, 0.8315), (0.1379, -0.6935, 0.7071), (0.1622, -0.8155, 0.5556), (2.154e-09, -0.1951, 0.9808), (-2.765e-08, -0.3827, 0.9239), (-6.49e-08, -0.5556, 0.8315), (4.686e-08, -0.7071, 0.7071), (-1.275e-08, -0.8315, 0.5556), (-0.03806, -0.1913, 0.9808), (-0.07466, -0.3753, 0.9239), (-0.1084, -0.5449, 0.8315), (-0.1379, -0.6935, 0.7071), (-0.1622, -0.8155, 0.5556), (-0.07466, -0.1802, 0.9808), (-0.1464, -0.3536, 0.9239), (-0.2126, -0.5133, 0.8315), (-0.2706, -0.6533, 0.7071), (-0.3182, -0.7682, 0.5556), (-0.1084, -0.1622, 0.9808), (-0.2126, -0.3182, 0.9239), (-0.3087, -0.4619, 0.8315), (-0.3928, -0.5879, 0.7071), (-0.4619, -0.6913, 0.5556), (-0.1379, -0.1379, 0.9808), (-0.2706, -0.2706, 0.9239), (-0.3928, -0.3928, 0.8315), (-0.5, -0.5, 0.7071), (-0.5879, -0.5879, 0.5556), (-0.1622, -0.1084, 0.9808), (-0.3182, -0.2126, 0.9239), (-0.4619, -0.3087, 0.8315), (-0.5879, -0.3928, 0.7071), (-0.6913, -0.4619, 0.5556), (-8.077e-08, -1.209e-07, 1.0), (-0.1802, -0.07466, 0.9808), (-0.3536, -0.1464, 0.9239), (-0.5133, -0.2126, 0.8315), (-0.6533, -0.2706, 0.7071), (-0.7682, -0.3182, 0.5556), (-0.1913, -0.03806, 0.9808), (-0.3753, -0.07466, 0.9239), (-0.5449, -0.1084, 0.8315), (-0.6935, -0.1379, 0.7071), (-0.8155, -0.1622, 0.5556), (-0.1951, -7.246e-08, 0.9808), (-0.3827, -4.638e-08, 0.9239), (-0.5556, 5.771e-09, 0.8315), (-0.7071, -9.109e-08, 0.7071), (-0.8315, -4.638e-08, 0.5556), (-0.1913, 0.03806, 0.9808), (-0.3753, 0.07466, 0.9239), (-0.5449, 0.1084, 0.8315), (-0.6935, 0.1379, 0.7071), (-0.8155, 0.1622, 0.5556), (-0.1802, 0.07466, 0.9808), (-0.3536, 0.1464, 0.9239), (-0.5133, 0.2126, 0.8315), (-0.6533, 0.2706, 0.7071), (-0.7682, 0.3182, 0.5556), (-0.1622, 0.1084, 0.9808), (-0.3182, 0.2126, 0.9239), (-0.4619, 0.3087, 0.8315), (-0.5879, 0.3928, 0.7071), (-0.6913, 0.4619, 0.5556), (-0.1379, 0.1379, 0.9808), (-0.2706, 0.2706, 0.9239), (-0.3928, 0.3928, 0.8315), (-0.5, 0.5, 0.7071), (-0.5879, 0.5879, 0.5556), (-0.1084, 0.1622, 0.9808), (-0.2126, 0.3182, 0.9239), (-0.3087, 0.4619, 0.8315), (-0.3928, 0.5879, 0.7071), (-0.4619, 0.6913, 0.5556), (-0.07466, 0.1802, 0.9808), (-0.1464, 0.3536, 0.9239), (-0.2126, 0.5133, 0.8315), (-0.2706, 0.6533, 0.7071), (-0.3182, 0.7682, 0.5556), (-0.03806, 0.1913, 0.9808), (-0.07466, 0.3753, 0.9239), (-0.1084, 0.5449, 0.8315), (-0.1379, 0.6935, 0.7071), (-0.1622, 0.8155, 0.5556)], [], [(4, 3, 8, 9), (0, 110, 5), (1, 0, 5, 6), (2, 1, 6, 7), (3, 2, 7, 8), (7, 6, 11, 12), (8, 7, 12, 13), (9, 8, 13, 14), (5, 110, 10), (6, 5, 10, 11), (10, 110, 15), (11, 10, 15, 16), (12, 11, 16, 17), (13, 12, 17, 18), (14, 13, 18, 19), (18, 17, 22, 23), (19, 18, 23, 24), (15, 110, 20), (16, 15, 20, 21), (17, 16, 21, 22), (20, 110, 25), (21, 20, 25, 26), (22, 21, 26, 27), (23, 22, 27, 28), (24, 23, 28, 29), (29, 28, 33, 34), (25, 110, 30), (26, 25, 30, 31), (27, 26, 31, 32), (28, 27, 32, 33), (30, 110, 35), (31, 30, 35, 36), (32, 31, 36, 37), (33, 32, 37, 38), (34, 33, 38, 39), (39, 38, 43, 44), (35, 110, 40), (36, 35, 40, 41), (37, 36, 41, 42), (38, 37, 42, 43), (41, 40, 45, 46), (42, 41, 46, 47), (43, 42, 47, 48), (44, 43, 48, 49), (40, 110, 45), (45, 110, 50), (46, 45, 50, 51), (47, 46, 51, 52), (48, 47, 52, 53), (49, 48, 53, 54), (51, 50, 55, 56), (52, 51, 56, 57), (53, 52, 57, 58), (54, 53, 58, 59), (50, 110, 55), (55, 110, 60), (56, 55, 60, 61), (57, 56, 61, 62), (58, 57, 62, 63), (59, 58, 63, 64), (62, 61, 66, 67), (63, 62, 67, 68), (64, 63, 68, 69), (60, 110, 65), (61, 60, 65, 66), (65, 110, 70), (66, 65, 70, 71), (67, 66, 71, 72), (68, 67, 72, 73), (69, 68, 73, 74), (73, 72, 77, 78), (74, 73, 78, 79), (70, 110, 75), (71, 70, 75, 76), (72, 71, 76, 77), (75, 110, 80), (76, 75, 80, 81), (77, 76, 81, 82), (78, 77, 82, 83), (79, 78, 83, 84), (83, 82, 87, 88), (84, 83, 88, 89), (80, 110, 85), (81, 80, 85, 86), (82, 81, 86, 87), (85, 110, 90), (86, 85, 90, 91), (87, 86, 91, 92), (88, 87, 92, 93), (89, 88, 93, 94), (94, 93, 98, 99), (90, 110, 95), (91, 90, 95, 96), (92, 91, 96, 97), (93, 92, 97, 98), (95, 110, 100), (96, 95, 100, 101), (97, 96, 101, 102), (98, 97, 102, 103), (99, 98, 103, 104), (104, 103, 108, 109), (100, 110, 105), (101, 100, 105, 106), (102, 101, 106, 107), (103, 102, 107, 108), (106, 105, 111, 112), (107, 106, 112, 113), (108, 107, 113, 114), (109, 108, 114, 115), (105, 110, 111), (111, 110, 116), (112, 111, 116, 117), (113, 112, 117, 118), (114, 113, 118, 119), (115, 114, 119, 120), (118, 117, 122, 123), (119, 118, 123, 124), (120, 119, 124, 125), (116, 110, 121), (117, 116, 121, 122), (121, 110, 126), (122, 121, 126, 127), (123, 122, 127, 128), (124, 123, 128, 129), (125, 124, 129, 130), (128, 127, 132, 133), (129, 128, 133, 134), (130, 129, 134, 135), (126, 110, 131), (127, 126, 131, 132), (131, 110, 136), (132, 131, 136, 137), (133, 132, 137, 138), (134, 133, 138, 139), (135, 134, 139, 140), (139, 138, 143, 144), (140, 139, 144, 145), (136, 110, 141), (137, 136, 141, 142), (138, 137, 142, 143), (141, 110, 146), (142, 141, 146, 147), (143, 142, 147, 148), (144, 143, 148, 149), (145, 144, 149, 150), (149, 148, 153, 154), (150, 149, 154, 155), (146, 110, 151), (147, 146, 151, 152), (148, 147, 152, 153), (151, 110, 156), (152, 151, 156, 157), (153, 152, 157, 158), (154, 153, 158, 159), (155, 154, 159, 160), (160, 159, 3, 4), (156, 110, 0), (157, 156, 0, 1), (158, 157, 1, 2), (159, 158, 2, 3)])
_uv = me_sphere.uv_layers.new(name='UVMap')
_uv.uv.foreach_set('vector', [0.75, 0.6875, 0.75, 0.75, 0.7188, 0.75, 0.7188, 0.6875, 0.75, 0.9375, 0.7344, 1.0, 0.7188, 0.9375, 0.75, 0.875, 0.75, 0.9375, 0.7188, 0.9375, 0.7188, 0.875, 0.75, 0.8125, 0.75, 0.875, 0.7188, 0.875, 0.7188, 0.8125, 0.75, 0.75, 0.75, 0.8125, 0.7188, 0.8125, 0.7188, 0.75, 0.7188, 0.8125, 0.7188, 0.875, 0.6875, 0.875, 0.6875, 0.8125, 0.7188, 0.75, 0.7188, 0.8125, 0.6875, 0.8125, 0.6875, 0.75, 0.7188, 0.6875, 0.7188, 0.75, 0.6875, 0.75, 0.6875, 0.6875, 0.7188, 0.9375, 0.7031, 1.0, 0.6875, 0.9375, 0.7188, 0.875, 0.7188, 0.9375, 0.6875, 0.9375, 0.6875, 0.875, 0.6875, 0.9375, 0.6719, 1.0, 0.6562, 0.9375, 0.6875, 0.875, 0.6875, 0.9375, 0.6562, 0.9375, 0.6562, 0.875, 0.6875, 0.8125, 0.6875, 0.875, 0.6562, 0.875, 0.6562, 0.8125, 0.6875, 0.75, 0.6875, 0.8125, 0.6562, 0.8125, 0.6562, 0.75, 0.6875, 0.6875, 0.6875, 0.75, 0.6562, 0.75, 0.6562, 0.6875, 0.6562, 0.75, 0.6562, 0.8125, 0.625, 0.8125, 0.625, 0.75, 0.6562, 0.6875, 0.6562, 0.75, 0.625, 0.75, 0.625, 0.6875, 0.6562, 0.9375, 0.6406, 1.0, 0.625, 0.9375, 0.6562, 0.875, 0.6562, 0.9375, 0.625, 0.9375, 0.625, 0.875, 0.6562, 0.8125, 0.6562, 0.875, 0.625, 0.875, 0.625, 0.8125, 0.625, 0.9375, 0.6094, 1.0, 0.5937, 0.9375, 0.625, 0.875, 0.625, 0.9375, 0.5937, 0.9375, 0.5937, 0.875, 0.625, 0.8125, 0.625, 0.875, 0.5937, 0.875, 0.5938, 0.8125, 0.625, 0.75, 0.625, 0.8125, 0.5938, 0.8125, 0.5938, 0.75, 0.625, 0.6875, 0.625, 0.75, 0.5938, 0.75, 0.5938, 0.6875, 0.5938, 0.6875, 0.5938, 0.75, 0.5625, 0.75, 0.5625, 0.6875, 0.5937, 0.9375, 0.5781, 1.0, 0.5625, 0.9375, 0.5937, 0.875, 0.5937, 0.9375, 0.5625, 0.9375, 0.5625, 0.875, 0.5938, 0.8125, 0.5937, 0.875, 0.5625, 0.875, 0.5625, 0.8125, 0.5938, 0.75, 0.5938, 0.8125, 0.5625, 0.8125, 0.5625, 0.75, 0.5625, 0.9375, 0.5469, 1.0, 0.5312, 0.9375, 0.5625, 0.875, 0.5625, 0.9375, 0.5312, 0.9375, 0.5312, 0.875, 0.5625, 0.8125, 0.5625, 0.875, 0.5312, 0.875, 0.5312, 0.8125, 0.5625, 0.75, 0.5625, 0.8125, 0.5312, 0.8125, 0.5312, 0.75, 0.5625, 0.6875, 0.5625, 0.75, 0.5312, 0.75, 0.5312, 0.6875, 0.5312, 0.6875, 0.5312, 0.75, 0.5, 0.75, 0.5, 0.6875, 0.5312, 0.9375, 0.5156, 1.0, 0.5, 0.9375, 0.5312, 0.875, 0.5312, 0.9375, 0.5, 0.9375, 0.5, 0.875, 0.5312, 0.8125, 0.5312, 0.875, 0.5, 0.875, 0.5, 0.8125, 0.5312, 0.75, 0.5312, 0.8125, 0.5, 0.8125, 0.5, 0.75, 0.5, 0.875, 0.5, 0.9375, 0.4687, 0.9375, 0.4687, 0.875, 0.5, 0.8125, 0.5, 0.875, 0.4687, 0.875, 0.4687, 0.8125, 0.5, 0.75, 0.5, 0.8125, 0.4687, 0.8125, 0.4688, 0.75, 0.5, 0.6875, 0.5, 0.75, 0.4688, 0.75, 0.4687, 0.6875, 0.5, 0.9375, 0.4844, 1.0, 0.4687, 0.9375, 0.4687, 0.9375, 0.4531, 1.0, 0.4375, 0.9375, 0.4687, 0.875, 0.4687, 0.9375, 0.4375, 0.9375, 0.4375, 0.875, 0.4687, 0.8125, 0.4687, 0.875, 0.4375, 0.875, 0.4375, 0.8125, 0.4688, 0.75, 0.4687, 0.8125, 0.4375, 0.8125, 0.4375, 0.75, 0.4687, 0.6875, 0.4688, 0.75, 0.4375, 0.75, 0.4375, 0.6875, 0.4375, 0.875, 0.4375, 0.9375, 0.4062, 0.9375, 0.4062, 0.875, 0.4375, 0.8125, 0.4375, 0.875, 0.4062, 0.875, 0.4062, 0.8125, 0.4375, 0.75, 0.4375, 0.8125, 0.4062, 0.8125, 0.4062, 0.75, 0.4375, 0.6875, 0.4375, 0.75, 0.4062, 0.75, 0.4062, 0.6875, 0.4375, 0.9375, 0.4219, 1.0, 0.4062, 0.9375, 0.4062, 0.9375, 0.3906, 1.0, 0.375, 0.9375, 0.4062, 0.875, 0.4062, 0.9375, 0.375, 0.9375, 0.375, 0.875, 0.4062, 0.8125, 0.4062, 0.875, 0.375, 0.875, 0.375, 0.8125, 0.4062, 0.75, 0.4062, 0.8125, 0.375, 0.8125, 0.375, 0.75, 0.4062, 0.6875, 0.4062, 0.75, 0.375, 0.75, 0.375, 0.6875, 0.375, 0.8125, 0.375, 0.875, 0.3438, 0.875, 0.3438, 0.8125, 0.375, 0.75, 0.375, 0.8125, 0.3438, 0.8125, 0.3438, 0.75, 0.375, 0.6875, 0.375, 0.75, 0.3438, 0.75, 0.3438, 0.6875, 0.375, 0.9375, 0.3594, 1.0, 0.3437, 0.9375, 0.375, 0.875, 0.375, 0.9375, 0.3437, 0.9375, 0.3438, 0.875, 0.3437, 0.9375, 0.3281, 1.0, 0.3125, 0.9375, 0.3438, 0.875, 0.3437, 0.9375, 0.3125, 0.9375, 0.3125, 0.875, 0.3438, 0.8125, 0.3438, 0.875, 0.3125, 0.875, 0.3125, 0.8125, 0.3438, 0.75, 0.3438, 0.8125, 0.3125, 0.8125, 0.3125, 0.75, 0.3438, 0.6875, 0.3438, 0.75, 0.3125, 0.75, 0.3125, 0.6875, 0.3125, 0.75, 0.3125, 0.8125, 0.2812, 0.8125, 0.2812, 0.75, 0.3125, 0.6875, 0.3125, 0.75, 0.2812, 0.75, 0.2812, 0.6875, 0.3125, 0.9375, 0.2969, 1.0, 0.2812, 0.9375, 0.3125, 0.875, 0.3125, 0.9375, 0.2812, 0.9375, 0.2812, 0.875, 0.3125, 0.8125, 0.3125, 0.875, 0.2812, 0.875, 0.2812, 0.8125, 0.2812, 0.9375, 0.2656, 1.0, 0.25, 0.9375, 0.2812, 0.875, 0.2812, 0.9375, 0.25, 0.9375, 0.25, 0.875, 0.2812, 0.8125, 0.2812, 0.875, 0.25, 0.875, 0.25, 0.8125, 0.2812, 0.75, 0.2812, 0.8125, 0.25, 0.8125, 0.25, 0.75, 0.2812, 0.6875, 0.2812, 0.75, 0.25, 0.75, 0.25, 0.6875, 0.25, 0.75, 0.25, 0.8125, 0.2188, 0.8125, 0.2188, 0.75, 0.25, 0.6875, 0.25, 0.75, 0.2188, 0.75, 0.2188, 0.6875, 0.25, 0.9375, 0.2344, 1.0, 0.2188, 0.9375, 0.25, 0.875, 0.25, 0.9375, 0.2188, 0.9375, 0.2188, 0.875, 0.25, 0.8125, 0.25, 0.875, 0.2188, 0.875, 0.2188, 0.8125, 0.2188, 0.9375, 0.2031, 1.0, 0.1875, 0.9375, 0.2188, 0.875, 0.2188, 0.9375, 0.1875, 0.9375, 0.1875, 0.875, 0.2188, 0.8125, 0.2188, 0.875, 0.1875, 0.875, 0.1875, 0.8125, 0.2188, 0.75, 0.2188, 0.8125, 0.1875, 0.8125, 0.1875, 0.75, 0.2188, 0.6875, 0.2188, 0.75, 0.1875, 0.75, 0.1875, 0.6875, 0.1875, 0.6875, 0.1875, 0.75, 0.1563, 0.75, 0.1563, 0.6875, 0.1875, 0.9375, 0.1719, 1.0, 0.1563, 0.9375, 0.1875, 0.875, 0.1875, 0.9375, 0.1563, 0.9375, 0.1563, 0.875, 0.1875, 0.8125, 0.1875, 0.875, 0.1563, 0.875, 0.1562, 0.8125, 0.1875, 0.75, 0.1875, 0.8125, 0.1562, 0.8125, 0.1563, 0.75, 0.1563, 0.9375, 0.1406, 1.0, 0.125, 0.9375, 0.1563, 0.875, 0.1563, 0.9375, 0.125, 0.9375, 0.125, 0.875, 0.1562, 0.8125, 0.1563, 0.875, 0.125, 0.875, 0.125, 0.8125, 0.1563, 0.75, 0.1562, 0.8125, 0.125, 0.8125, 0.125, 0.75, 0.1563, 0.6875, 0.1563, 0.75, 0.125, 0.75, 0.125, 0.6875, 0.125, 0.6875, 0.125, 0.75, 0.09375, 0.75, 0.09375, 0.6875, 0.125, 0.9375, 0.1094, 1.0, 0.09375, 0.9375, 0.125, 0.875, 0.125, 0.9375, 0.09375, 0.9375, 0.09375, 0.875, 0.125, 0.8125, 0.125, 0.875, 0.09375, 0.875, 0.09375, 0.8125, 0.125, 0.75, 0.125, 0.8125, 0.09375, 0.8125, 0.09375, 0.75, 0.09375, 0.875, 0.09375, 0.9375, 0.0625, 0.9375, 0.0625, 0.875, 0.09375, 0.8125, 0.09375, 0.875, 0.0625, 0.875, 0.0625, 0.8125, 0.09375, 0.75, 0.09375, 0.8125, 0.0625, 0.8125, 0.0625, 0.75, 0.09375, 0.6875, 0.09375, 0.75, 0.0625, 0.75, 0.0625, 0.6875, 0.09375, 0.9375, 0.07813, 1.0, 0.0625, 0.9375, 0.0625, 0.9375, 0.04688, 1.0, 0.03125, 0.9375, 0.0625, 0.875, 0.0625, 0.9375, 0.03125, 0.9375, 0.03125, 0.875, 0.0625, 0.8125, 0.0625, 0.875, 0.03125, 0.875, 0.03125, 0.8125, 0.0625, 0.75, 0.0625, 0.8125, 0.03125, 0.8125, 0.03125, 0.75, 0.0625, 0.6875, 0.0625, 0.75, 0.03125, 0.75, 0.03125, 0.6875, 0.03125, 0.8125, 0.03125, 0.875, 2.98e-08, 0.875, 0.0, 0.8125, 0.03125, 0.75, 0.03125, 0.8125, 0.0, 0.8125, 2.98e-08, 0.75, 0.03125, 0.6875, 0.03125, 0.75, 2.98e-08, 0.75, 2.98e-08, 0.6875, 0.03125, 0.9375, 0.01563, 1.0, 8.941e-08, 0.9375, 0.03125, 0.875, 0.03125, 0.9375, 8.941e-08, 0.9375, 2.98e-08, 0.875, 1.0, 0.9375, 0.9844, 1.0, 0.9688, 0.9375, 1.0, 0.875, 1.0, 0.9375, 0.9688, 0.9375, 0.9688, 0.875, 1.0, 0.8125, 1.0, 0.875, 0.9688, 0.875, 0.9688, 0.8125, 1.0, 0.75, 1.0, 0.8125, 0.9688, 0.8125, 0.9688, 0.75, 1.0, 0.6875, 1.0, 0.75, 0.9688, 0.75, 0.9688, 0.6875, 0.9688, 0.8125, 0.9688, 0.875, 0.9375, 0.875, 0.9375, 0.8125, 0.9688, 0.75, 0.9688, 0.8125, 0.9375, 0.8125, 0.9375, 0.75, 0.9688, 0.6875, 0.9688, 0.75, 0.9375, 0.75, 0.9375, 0.6875, 0.9688, 0.9375, 0.9531, 1.0, 0.9375, 0.9375, 0.9688, 0.875, 0.9688, 0.9375, 0.9375, 0.9375, 0.9375, 0.875, 0.9375, 0.9375, 0.9219, 1.0, 0.9062, 0.9375, 0.9375, 0.875, 0.9375, 0.9375, 0.9062, 0.9375, 0.9062, 0.875, 0.9375, 0.8125, 0.9375, 0.875, 0.9062, 0.875, 0.9062, 0.8125, 0.9375, 0.75, 0.9375, 0.8125, 0.9062, 0.8125, 0.9062, 0.75, 0.9375, 0.6875, 0.9375, 0.75, 0.9062, 0.75, 0.9062, 0.6875, 0.9062, 0.75, 0.9062, 0.8125, 0.875, 0.8125, 0.875, 0.75, 0.9062, 0.6875, 0.9062, 0.75, 0.875, 0.75, 0.875, 0.6875, 0.9062, 0.9375, 0.8906, 1.0, 0.875, 0.9375, 0.9062, 0.875, 0.9062, 0.9375, 0.875, 0.9375, 0.875, 0.875, 0.9062, 0.8125, 0.9062, 0.875, 0.875, 0.875, 0.875, 0.8125, 0.875, 0.9375, 0.8594, 1.0, 0.8438, 0.9375, 0.875, 0.875, 0.875, 0.9375, 0.8438, 0.9375, 0.8438, 0.875, 0.875, 0.8125, 0.875, 0.875, 0.8438, 0.875, 0.8438, 0.8125, 0.875, 0.75, 0.875, 0.8125, 0.8438, 0.8125, 0.8438, 0.75, 0.875, 0.6875, 0.875, 0.75, 0.8438, 0.75, 0.8438, 0.6875, 0.8438, 0.75, 0.8438, 0.8125, 0.8125, 0.8125, 0.8125, 0.75, 0.8438, 0.6875, 0.8438, 0.75, 0.8125, 0.75, 0.8125, 0.6875, 0.8438, 0.9375, 0.8281, 1.0, 0.8125, 0.9375, 0.8438, 0.875, 0.8438, 0.9375, 0.8125, 0.9375, 0.8125, 0.875, 0.8438, 0.8125, 0.8438, 0.875, 0.8125, 0.875, 0.8125, 0.8125, 0.8125, 0.9375, 0.7969, 1.0, 0.7812, 0.9375, 0.8125, 0.875, 0.8125, 0.9375, 0.7812, 0.9375, 0.7812, 0.875, 0.8125, 0.8125, 0.8125, 0.875, 0.7812, 0.875, 0.7812, 0.8125, 0.8125, 0.75, 0.8125, 0.8125, 0.7812, 0.8125, 0.7812, 0.75, 0.8125, 0.6875, 0.8125, 0.75, 0.7812, 0.75, 0.7812, 0.6875, 0.7812, 0.6875, 0.7812, 0.75, 0.75, 0.75, 0.75, 0.6875, 0.7812, 0.9375, 0.7656, 1.0, 0.75, 0.9375, 0.7812, 0.875, 0.7812, 0.9375, 0.75, 0.9375, 0.75, 0.875, 0.7812, 0.8125, 0.7812, 0.875, 0.75, 0.875, 0.75, 0.8125, 0.7812, 0.75, 0.7812, 0.8125, 0.75, 0.8125, 0.75, 0.75])
me_sphere.materials.append(mat_material_002)
me_sphere.use_remesh_fix_poles = True
me_sphere.use_remesh_preserve_attributes = False
me_sphere.update()

# ---- objects
ob_floorcushion = bpy.data.objects.new('FloorCushion', me_cylinder)
ob_centerbutton = bpy.data.objects.new('CenterButton', me_sphere)

# ---- transforms, parenting, visibility, modifiers, constraints
ob_floorcushion.location = (0.0, 0.0, 0.0)
ob_floorcushion.scale = (0.5785, 0.5785, 0.07456)
ob_centerbutton.location = (0.0, 0.0, 0.03866)
ob_centerbutton.scale = (0.04877, 0.04877, 0.04877)

# ---- collection membership
col_collection.objects.link(ob_floorcushion)
col_collection.objects.link(ob_centerbutton)

# ---- scene / render settings (as saved in the file)
scene.frame_start = 1; scene.frame_end = 250; scene.frame_set(1)
scene.render.engine = 'BLENDER_EEVEE_NEXT'
scene.cycles.sampling_pattern = 'TABULATED_SOBOL'
scene.cycles.use_light_tree = False
scene.view_settings.view_transform = 'Filmic'
bpy.context.view_layer.update()

# ---- added for rendering (the .blend has no active camera and no usable light): camera, sun
cam_auto = bpy.data.cameras.new('AutoCamera')
cam_auto.lens = 50.0
cam_auto.sensor_width = 36.0
cam_auto.clip_end = 1000.0
ob_auto_camera = bpy.data.objects.new('AutoCamera', cam_auto)
scene.collection.objects.link(ob_auto_camera)
ob_auto_camera.location = (1.56794, -1.88153, 1.26918)
ob_auto_camera.rotation_euler = (1.09748, -7.21219e-08, 0.694738)
scene.camera = ob_auto_camera
light_auto_sun = bpy.data.lights.new('AutoSun', 'SUN')
light_auto_sun.energy = 3.0
light_auto_sun.angle = 0.0523599
ob_auto_sun = bpy.data.objects.new('AutoSun', light_auto_sun)
scene.collection.objects.link(ob_auto_sun)
ob_auto_sun.rotation_euler = (0.872665, 0.174533, 0.523599)
bpy.context.view_layer.update()
